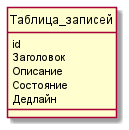

The diagram above was rendered by PlantUML. Its source (embedded in the PNG):
@startuml
'https://plantuml.com/class-diagram

hide circle
skinparam linetype ortho

entity Таблица_записей{
    id
    Заголовок
    Описание
    Состояние
    Дедлайн
}

@enduml